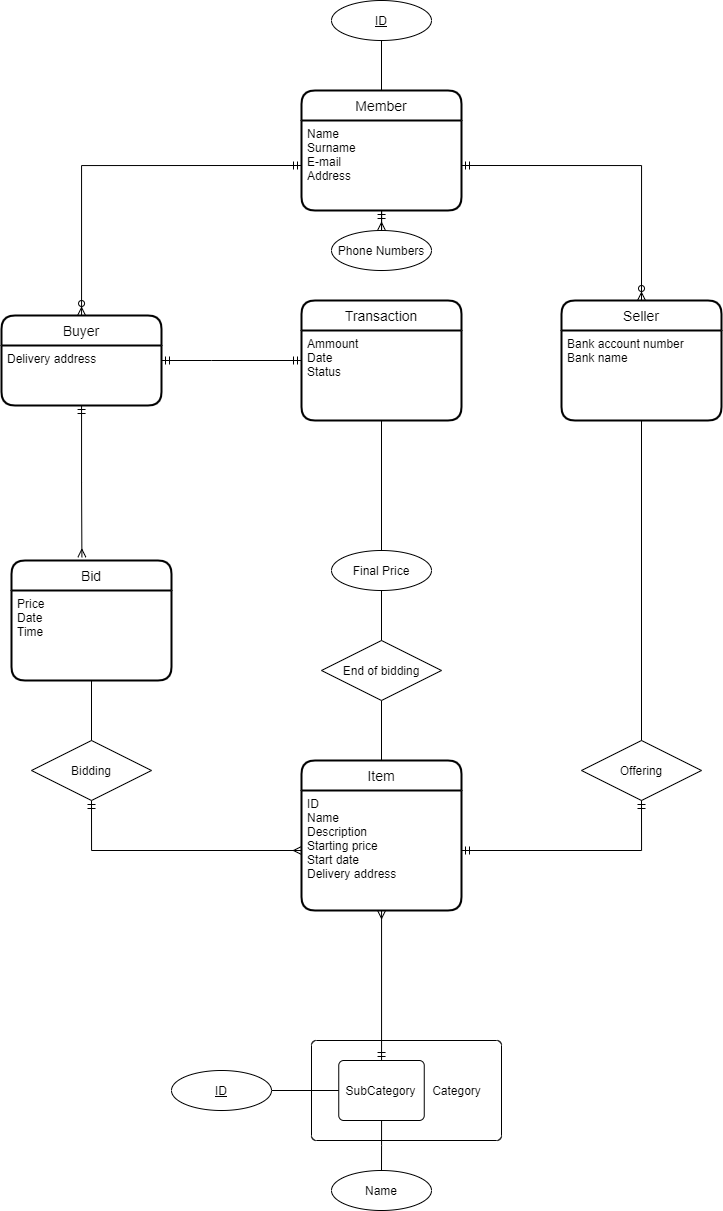

The diagram above was exported from draw.io. Its source (the exported page's mxGraphModel, read from the mxfile embedded in the PNG):
<mxGraphModel dx="1221" dy="644" grid="1" gridSize="10" guides="1" tooltips="1" connect="1" arrows="1" fold="1" page="1" pageScale="1" pageWidth="850" pageHeight="1100" math="0" shadow="0" extFonts="Permanent Marker^https://fonts.googleapis.com/css?family=Permanent+Marker">
  <root>
    <mxCell id="0" />
    <mxCell id="1" parent="0" />
    <mxCell id="sP1LvBF0d77Wkf3JwYc--1" value="Member" style="swimlane;childLayout=stackLayout;horizontal=1;startSize=30;horizontalStack=0;rounded=1;fontSize=14;fontStyle=0;strokeWidth=2;resizeParent=0;resizeLast=1;shadow=0;dashed=0;align=center;" vertex="1" parent="1">
      <mxGeometry x="320" y="130" width="160" height="120" as="geometry" />
    </mxCell>
    <mxCell id="sP1LvBF0d77Wkf3JwYc--2" value="Name&#10;Surname&#10;E-mail&#10;Address" style="align=left;strokeColor=none;fillColor=none;spacingLeft=4;fontSize=12;verticalAlign=top;resizable=0;rotatable=0;part=1;" vertex="1" parent="sP1LvBF0d77Wkf3JwYc--1">
      <mxGeometry y="30" width="160" height="90" as="geometry" />
    </mxCell>
    <mxCell id="sP1LvBF0d77Wkf3JwYc--28" style="edgeStyle=orthogonalEdgeStyle;rounded=0;orthogonalLoop=1;jettySize=auto;html=1;entryX=0.44;entryY=-0.027;entryDx=0;entryDy=0;entryPerimeter=0;startArrow=ERmandOne;startFill=0;endArrow=ERmany;endFill=0;" edge="1" parent="1" source="sP1LvBF0d77Wkf3JwYc--3" target="sP1LvBF0d77Wkf3JwYc--20">
      <mxGeometry relative="1" as="geometry">
        <Array as="points" />
      </mxGeometry>
    </mxCell>
    <mxCell id="sP1LvBF0d77Wkf3JwYc--3" value="Buyer" style="swimlane;childLayout=stackLayout;horizontal=1;startSize=30;horizontalStack=0;rounded=1;fontSize=14;fontStyle=0;strokeWidth=2;resizeParent=0;resizeLast=1;shadow=0;dashed=0;align=center;" vertex="1" parent="1">
      <mxGeometry x="20" y="355" width="160" height="90" as="geometry" />
    </mxCell>
    <mxCell id="sP1LvBF0d77Wkf3JwYc--4" value="Delivery address" style="align=left;strokeColor=none;fillColor=none;spacingLeft=4;fontSize=12;verticalAlign=top;resizable=0;rotatable=0;part=1;" vertex="1" parent="sP1LvBF0d77Wkf3JwYc--3">
      <mxGeometry y="30" width="160" height="60" as="geometry" />
    </mxCell>
    <mxCell id="sP1LvBF0d77Wkf3JwYc--5" value="Seller" style="swimlane;childLayout=stackLayout;horizontal=1;startSize=30;horizontalStack=0;rounded=1;fontSize=14;fontStyle=0;strokeWidth=2;resizeParent=0;resizeLast=1;shadow=0;dashed=0;align=center;" vertex="1" parent="1">
      <mxGeometry x="580" y="340" width="160" height="120" as="geometry" />
    </mxCell>
    <mxCell id="sP1LvBF0d77Wkf3JwYc--6" value="Bank account number&#10;Bank name" style="align=left;strokeColor=none;fillColor=none;spacingLeft=4;fontSize=12;verticalAlign=top;resizable=0;rotatable=0;part=1;" vertex="1" parent="sP1LvBF0d77Wkf3JwYc--5">
      <mxGeometry y="30" width="160" height="90" as="geometry" />
    </mxCell>
    <mxCell id="sP1LvBF0d77Wkf3JwYc--15" value="Item" style="swimlane;childLayout=stackLayout;horizontal=1;startSize=30;horizontalStack=0;rounded=1;fontSize=14;fontStyle=0;strokeWidth=2;resizeParent=0;resizeLast=1;shadow=0;dashed=0;align=center;" vertex="1" parent="1">
      <mxGeometry x="320" y="800" width="160" height="150" as="geometry" />
    </mxCell>
    <mxCell id="sP1LvBF0d77Wkf3JwYc--16" value="ID&#10;Name&#10;Description&#10;Starting price&#10;Start date&#10;Delivery address" style="align=left;strokeColor=none;fillColor=none;spacingLeft=4;fontSize=12;verticalAlign=top;resizable=0;rotatable=0;part=1;" vertex="1" parent="sP1LvBF0d77Wkf3JwYc--15">
      <mxGeometry y="30" width="160" height="120" as="geometry" />
    </mxCell>
    <mxCell id="sP1LvBF0d77Wkf3JwYc--20" value="Bid" style="swimlane;childLayout=stackLayout;horizontal=1;startSize=30;horizontalStack=0;rounded=1;fontSize=14;fontStyle=0;strokeWidth=2;resizeParent=0;resizeLast=1;shadow=0;dashed=0;align=center;" vertex="1" parent="1">
      <mxGeometry x="30" y="600" width="160" height="120" as="geometry" />
    </mxCell>
    <mxCell id="sP1LvBF0d77Wkf3JwYc--21" value="Price&#10;Date&#10;Time" style="align=left;strokeColor=none;fillColor=none;spacingLeft=4;fontSize=12;verticalAlign=top;resizable=0;rotatable=0;part=1;" vertex="1" parent="sP1LvBF0d77Wkf3JwYc--20">
      <mxGeometry y="30" width="160" height="90" as="geometry" />
    </mxCell>
    <mxCell id="sP1LvBF0d77Wkf3JwYc--24" style="edgeStyle=orthogonalEdgeStyle;rounded=0;orthogonalLoop=1;jettySize=auto;html=1;entryX=0;entryY=0.5;entryDx=0;entryDy=0;endArrow=ERmany;endFill=0;startArrow=ERmandOne;startFill=0;exitX=0.5;exitY=1;exitDx=0;exitDy=0;" edge="1" parent="1" source="sP1LvBF0d77Wkf3JwYc--22" target="sP1LvBF0d77Wkf3JwYc--16">
      <mxGeometry relative="1" as="geometry">
        <Array as="points">
          <mxPoint x="110" y="890" />
        </Array>
      </mxGeometry>
    </mxCell>
    <mxCell id="sP1LvBF0d77Wkf3JwYc--22" value="Bidding" style="shape=rhombus;perimeter=rhombusPerimeter;whiteSpace=wrap;html=1;align=center;" vertex="1" parent="1">
      <mxGeometry x="50" y="780" width="120" height="60" as="geometry" />
    </mxCell>
    <mxCell id="sP1LvBF0d77Wkf3JwYc--23" style="edgeStyle=orthogonalEdgeStyle;rounded=0;orthogonalLoop=1;jettySize=auto;html=1;endArrow=none;endFill=0;entryX=0.5;entryY=0;entryDx=0;entryDy=0;" edge="1" parent="1" source="sP1LvBF0d77Wkf3JwYc--21" target="sP1LvBF0d77Wkf3JwYc--22">
      <mxGeometry relative="1" as="geometry">
        <mxPoint x="110" y="770" as="targetPoint" />
      </mxGeometry>
    </mxCell>
    <mxCell id="sP1LvBF0d77Wkf3JwYc--29" style="edgeStyle=orthogonalEdgeStyle;rounded=0;orthogonalLoop=1;jettySize=auto;html=1;startArrow=ERmandOne;startFill=0;endArrow=ERzeroToMany;endFill=0;exitX=0;exitY=0.5;exitDx=0;exitDy=0;" edge="1" parent="1" source="sP1LvBF0d77Wkf3JwYc--2" target="sP1LvBF0d77Wkf3JwYc--3">
      <mxGeometry relative="1" as="geometry" />
    </mxCell>
    <mxCell id="sP1LvBF0d77Wkf3JwYc--30" style="edgeStyle=orthogonalEdgeStyle;rounded=0;orthogonalLoop=1;jettySize=auto;html=1;entryX=0.5;entryY=0;entryDx=0;entryDy=0;startArrow=ERmandOne;startFill=0;endArrow=ERzeroToMany;endFill=0;exitX=1;exitY=0.5;exitDx=0;exitDy=0;" edge="1" parent="1" source="sP1LvBF0d77Wkf3JwYc--2" target="sP1LvBF0d77Wkf3JwYc--5">
      <mxGeometry relative="1" as="geometry" />
    </mxCell>
    <mxCell id="sP1LvBF0d77Wkf3JwYc--37" value="Offering" style="shape=rhombus;perimeter=rhombusPerimeter;whiteSpace=wrap;html=1;align=center;" vertex="1" parent="1">
      <mxGeometry x="600" y="780" width="120" height="60" as="geometry" />
    </mxCell>
    <mxCell id="sP1LvBF0d77Wkf3JwYc--38" style="edgeStyle=orthogonalEdgeStyle;rounded=0;orthogonalLoop=1;jettySize=auto;html=1;startArrow=ERmandOne;startFill=0;endArrow=ERmandOne;endFill=0;entryX=0.5;entryY=1;entryDx=0;entryDy=0;exitX=1;exitY=0.5;exitDx=0;exitDy=0;" edge="1" parent="1" source="sP1LvBF0d77Wkf3JwYc--16" target="sP1LvBF0d77Wkf3JwYc--37">
      <mxGeometry relative="1" as="geometry">
        <mxPoint x="400" y="680" as="sourcePoint" />
        <mxPoint x="580" y="540" as="targetPoint" />
        <Array as="points">
          <mxPoint x="660" y="890" />
        </Array>
      </mxGeometry>
    </mxCell>
    <mxCell id="sP1LvBF0d77Wkf3JwYc--40" style="edgeStyle=orthogonalEdgeStyle;rounded=0;orthogonalLoop=1;jettySize=auto;html=1;startArrow=none;startFill=0;endArrow=none;endFill=0;exitX=0.5;exitY=1;exitDx=0;exitDy=0;" edge="1" parent="1" source="sP1LvBF0d77Wkf3JwYc--6" target="sP1LvBF0d77Wkf3JwYc--37">
      <mxGeometry relative="1" as="geometry">
        <Array as="points" />
      </mxGeometry>
    </mxCell>
    <mxCell id="sP1LvBF0d77Wkf3JwYc--41" value="Phone Numbers" style="ellipse;whiteSpace=wrap;html=1;align=center;labelBorderColor=none;" vertex="1" parent="1">
      <mxGeometry x="350" y="270" width="100" height="40" as="geometry" />
    </mxCell>
    <mxCell id="sP1LvBF0d77Wkf3JwYc--42" style="edgeStyle=orthogonalEdgeStyle;rounded=0;orthogonalLoop=1;jettySize=auto;html=1;entryX=0.5;entryY=0;entryDx=0;entryDy=0;startArrow=ERmandOne;startFill=0;endArrow=ERmany;endFill=0;" edge="1" parent="1" source="sP1LvBF0d77Wkf3JwYc--2" target="sP1LvBF0d77Wkf3JwYc--41">
      <mxGeometry relative="1" as="geometry" />
    </mxCell>
    <mxCell id="sP1LvBF0d77Wkf3JwYc--44" style="edgeStyle=orthogonalEdgeStyle;rounded=0;orthogonalLoop=1;jettySize=auto;html=1;entryX=0.5;entryY=0;entryDx=0;entryDy=0;startArrow=none;startFill=0;endArrow=none;endFill=0;" edge="1" parent="1" source="sP1LvBF0d77Wkf3JwYc--43" target="sP1LvBF0d77Wkf3JwYc--1">
      <mxGeometry relative="1" as="geometry" />
    </mxCell>
    <mxCell id="sP1LvBF0d77Wkf3JwYc--43" value="ID" style="ellipse;whiteSpace=wrap;html=1;align=center;fontStyle=4;labelBorderColor=none;" vertex="1" parent="1">
      <mxGeometry x="350" y="40" width="100" height="40" as="geometry" />
    </mxCell>
    <mxCell id="sP1LvBF0d77Wkf3JwYc--48" style="edgeStyle=orthogonalEdgeStyle;rounded=0;orthogonalLoop=1;jettySize=auto;html=1;entryX=0.5;entryY=0;entryDx=0;entryDy=0;startArrow=none;startFill=0;endArrow=none;endFill=0;exitX=0.5;exitY=1;exitDx=0;exitDy=0;" edge="1" parent="1" source="sP1LvBF0d77Wkf3JwYc--45" target="sP1LvBF0d77Wkf3JwYc--15">
      <mxGeometry relative="1" as="geometry">
        <mxPoint x="440" y="760" as="sourcePoint" />
      </mxGeometry>
    </mxCell>
    <mxCell id="sP1LvBF0d77Wkf3JwYc--63" style="edgeStyle=orthogonalEdgeStyle;rounded=0;orthogonalLoop=1;jettySize=auto;html=1;entryX=0.5;entryY=1;entryDx=0;entryDy=0;startArrow=none;startFill=0;endArrow=none;endFill=0;exitX=0.5;exitY=0;exitDx=0;exitDy=0;" edge="1" parent="1" source="sP1LvBF0d77Wkf3JwYc--65" target="sP1LvBF0d77Wkf3JwYc--62">
      <mxGeometry relative="1" as="geometry" />
    </mxCell>
    <mxCell id="sP1LvBF0d77Wkf3JwYc--45" value="End of bidding" style="shape=rhombus;perimeter=rhombusPerimeter;whiteSpace=wrap;html=1;align=center;labelBorderColor=none;" vertex="1" parent="1">
      <mxGeometry x="340" y="680" width="120" height="60" as="geometry" />
    </mxCell>
    <mxCell id="sP1LvBF0d77Wkf3JwYc--50" value="&amp;nbsp; &amp;nbsp; &amp;nbsp; &amp;nbsp; &amp;nbsp; &amp;nbsp; &amp;nbsp; &amp;nbsp; &amp;nbsp; &amp;nbsp; &amp;nbsp; &amp;nbsp; &amp;nbsp; &amp;nbsp; &amp;nbsp; Category" style="rounded=1;absoluteArcSize=1;html=1;arcSize=10;labelBorderColor=none;direction=west;align=center;" vertex="1" parent="1">
      <mxGeometry x="330" y="1080" width="190" height="100" as="geometry" />
    </mxCell>
    <mxCell id="sP1LvBF0d77Wkf3JwYc--51" value="" style="html=1;shape=mxgraph.er.anchor;whiteSpace=wrap;labelBorderColor=none;" vertex="1" parent="sP1LvBF0d77Wkf3JwYc--50">
      <mxGeometry width="95" height="100" as="geometry" />
    </mxCell>
    <mxCell id="sP1LvBF0d77Wkf3JwYc--60" style="edgeStyle=orthogonalEdgeStyle;rounded=0;orthogonalLoop=1;jettySize=auto;html=1;startArrow=ERmandOne;startFill=0;endArrow=ERmany;endFill=0;" edge="1" parent="1" source="sP1LvBF0d77Wkf3JwYc--52">
      <mxGeometry relative="1" as="geometry">
        <mxPoint x="400" y="950" as="targetPoint" />
        <Array as="points">
          <mxPoint x="400" y="950" />
        </Array>
      </mxGeometry>
    </mxCell>
    <mxCell id="sP1LvBF0d77Wkf3JwYc--61" value="Transaction" style="swimlane;childLayout=stackLayout;horizontal=1;startSize=30;horizontalStack=0;rounded=1;fontSize=14;fontStyle=0;strokeWidth=2;resizeParent=0;resizeLast=1;shadow=0;dashed=0;align=center;" vertex="1" parent="1">
      <mxGeometry x="320" y="340" width="160" height="120" as="geometry" />
    </mxCell>
    <mxCell id="sP1LvBF0d77Wkf3JwYc--62" value="Ammount&#10;Date&#10;Status" style="align=left;strokeColor=none;fillColor=none;spacingLeft=4;fontSize=12;verticalAlign=top;resizable=0;rotatable=0;part=1;" vertex="1" parent="sP1LvBF0d77Wkf3JwYc--61">
      <mxGeometry y="30" width="160" height="90" as="geometry" />
    </mxCell>
    <mxCell id="sP1LvBF0d77Wkf3JwYc--64" style="edgeStyle=orthogonalEdgeStyle;rounded=0;orthogonalLoop=1;jettySize=auto;html=1;entryX=1;entryY=0.25;entryDx=0;entryDy=0;startArrow=ERmandOne;startFill=0;endArrow=ERmandOne;endFill=0;exitX=0;exitY=0.5;exitDx=0;exitDy=0;" edge="1" parent="1" source="sP1LvBF0d77Wkf3JwYc--61" target="sP1LvBF0d77Wkf3JwYc--4">
      <mxGeometry relative="1" as="geometry">
        <Array as="points">
          <mxPoint x="230" y="400" />
          <mxPoint x="230" y="400" />
        </Array>
      </mxGeometry>
    </mxCell>
    <mxCell id="sP1LvBF0d77Wkf3JwYc--52" value="SubCategory" style="rounded=1;absoluteArcSize=1;html=1;arcSize=10;whiteSpace=wrap;points=[];strokeColor=inherit;fillColor=inherit;labelBorderColor=none;" vertex="1" parent="1">
      <mxGeometry x="357.25" y="1100" width="85.5" height="60" as="geometry" />
    </mxCell>
    <mxCell id="sP1LvBF0d77Wkf3JwYc--54" style="edgeStyle=orthogonalEdgeStyle;rounded=0;orthogonalLoop=1;jettySize=auto;html=1;startArrow=none;startFill=0;endArrow=none;endFill=0;entryX=1;entryY=0.5;entryDx=0;entryDy=0;" edge="1" parent="1" source="sP1LvBF0d77Wkf3JwYc--52" target="sP1LvBF0d77Wkf3JwYc--55">
      <mxGeometry relative="1" as="geometry">
        <mxPoint x="334.9" y="1105" as="targetPoint" />
        <Array as="points" />
      </mxGeometry>
    </mxCell>
    <mxCell id="sP1LvBF0d77Wkf3JwYc--55" value="ID" style="ellipse;whiteSpace=wrap;html=1;align=center;fontStyle=4;labelBorderColor=none;" vertex="1" parent="1">
      <mxGeometry x="190" y="1110" width="100" height="40" as="geometry" />
    </mxCell>
    <mxCell id="sP1LvBF0d77Wkf3JwYc--56" value="Name" style="ellipse;whiteSpace=wrap;html=1;align=center;labelBorderColor=none;" vertex="1" parent="1">
      <mxGeometry x="350" y="1210" width="100" height="40" as="geometry" />
    </mxCell>
    <mxCell id="sP1LvBF0d77Wkf3JwYc--58" style="edgeStyle=orthogonalEdgeStyle;rounded=0;orthogonalLoop=1;jettySize=auto;html=1;startArrow=none;startFill=0;endArrow=none;endFill=0;" edge="1" parent="1" source="sP1LvBF0d77Wkf3JwYc--52" target="sP1LvBF0d77Wkf3JwYc--56">
      <mxGeometry relative="1" as="geometry" />
    </mxCell>
    <mxCell id="sP1LvBF0d77Wkf3JwYc--66" style="edgeStyle=orthogonalEdgeStyle;rounded=0;orthogonalLoop=1;jettySize=auto;html=1;entryX=0.5;entryY=0;entryDx=0;entryDy=0;startArrow=none;startFill=0;endArrow=none;endFill=0;" edge="1" parent="1" source="sP1LvBF0d77Wkf3JwYc--65" target="sP1LvBF0d77Wkf3JwYc--45">
      <mxGeometry relative="1" as="geometry" />
    </mxCell>
    <mxCell id="sP1LvBF0d77Wkf3JwYc--65" value="Final Price" style="ellipse;whiteSpace=wrap;html=1;align=center;labelBorderColor=none;" vertex="1" parent="1">
      <mxGeometry x="350" y="590" width="100" height="40" as="geometry" />
    </mxCell>
  </root>
</mxGraphModel>